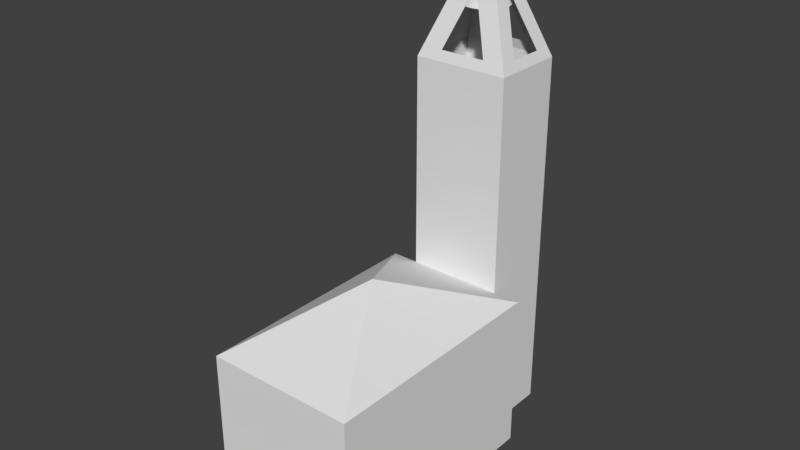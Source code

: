 # Source: church.blend  (saved by Blender 2.79.0; exported with 4.5.12 LTS)
import bpy
from mathutils import Matrix  # noqa: F401  (used for matrix-valued properties, if any)

bpy.ops.wm.read_factory_settings(use_empty=True)
scene = bpy.context.scene
scene.name = 'Scene'

# ---- collections
col_collection_1 = bpy.data.collections.new('Collection 1'); scene.collection.children.link(col_collection_1)

# ---- world
world_world = bpy.data.worlds.new('World'); scene.world = world_world
world_world.color = (0.05088, 0.05088, 0.05088)
world_world.use_sun_shadow = False
world_world.sun_shadow_jitter_overblur = 0.0
world_world.cycles.sampling_method = 'MANUAL'

# ---- meshes
me_cone_003 = bpy.data.meshes.new('Cone.003')
me_cone_003.from_pydata([(-6.041e-08, -0.05396, 1.111), (-0.05337, -0.01015, 1.111), (-0.05442, 0.0004636, 1.111), (-0.03023, -0.04479, 1.111), (-0.03848, -0.03802, 1.111), (-0.01062, -0.05291, 1.111), (-0.05028, -0.02036, 1.111), (-0.02083, -0.04981, 1.111), (-0.04525, -0.02977, 1.111), (0.01062, -0.05291, 1.111), (0.02083, 0.05074, 1.111), (0.03023, 0.04571, 1.111), (0.01062, 0.05384, 1.111), (-4.276e-08, 0.05488, 1.111), (0.02083, -0.04981, 1.111), (-0.01062, 0.05384, 1.111), (0.03023, -0.04479, 1.111), (0.04525, 0.0307, 1.111), (0.05028, 0.02129, 1.111), (0.05337, 0.01108, 1.111), (0.03848, -0.03802, 1.111), (0.05442, 0.0004635, 1.111), (0.05337, -0.01015, 1.111), (0.03848, 0.03894, 1.111), (0.05028, -0.02036, 1.111), (-0.03848, 0.03894, 1.111), (-0.03023, 0.04571, 1.111), (-0.04525, 0.0307, 1.111), (-0.05337, 0.01108, 1.111), (-0.02083, 0.05074, 1.111), (-0.05028, 0.02129, 1.111), (0.04525, -0.02977, 1.111), (-4.272e-08, 1.0, -0.6446), (0.1951, 0.9812, -0.6446), (0.3827, 0.9243, -0.6446), (0.5556, 0.8319, -0.6446), (0.7071, 0.7076, -0.6446), (0.8315, 0.556, -0.6446), (0.9239, 0.3831, -0.6446), (0.9808, 0.1956, -0.6446), (1.0, 0.0004636, -0.6446), (0.9808, -0.1946, -0.6446), (0.9239, -0.3822, -0.6446), (0.8315, -0.5551, -0.6446), (0.7071, -0.7066, -0.6446), (0.5556, -0.831, -0.6446), (0.3827, -0.9234, -0.6446), (0.1951, -0.9803, -0.6446), (-3.686e-07, -0.9995, -0.6446), (-0.1951, -0.9803, -0.6446), (-0.3827, -0.9234, -0.6446), (-0.5556, -0.831, -0.6446), (-0.7071, -0.7066, -0.6446), (-0.8315, -0.5551, -0.6446), (-0.9239, -0.3822, -0.6446), (-0.9808, -0.1946, -0.6446), (-1.0, 0.0004645, -0.6446), (-0.9808, 0.1956, -0.6446), (-0.9239, 0.3831, -0.6446), (-0.8315, 0.556, -0.6446), (-0.7071, 0.7076, -0.6446), (-0.5556, 0.8319, -0.6446), (-0.3827, 0.9243, -0.6446), (-0.1951, 0.9812, -0.6446), (-6.045e-08, -0.05396, 1.247), (-0.05337, -0.01015, 1.247), (-0.05442, 0.0004636, 1.247), (-0.03023, -0.04479, 1.247), (-0.03848, -0.03802, 1.247), (-0.01062, -0.05291, 1.247), (-0.05028, -0.02036, 1.247), (-0.02083, -0.04981, 1.247), (-0.04525, -0.02977, 1.247), (0.01062, -0.05291, 1.247), (0.02083, 0.05074, 1.247), (0.03023, 0.04571, 1.247), (0.01062, 0.05384, 1.247), (-4.272e-08, 0.05488, 1.247), (0.02083, -0.04981, 1.247), (-0.01062, 0.05384, 1.247), (0.03023, -0.04479, 1.247), (0.04525, 0.0307, 1.247), (0.05028, 0.02129, 1.247), (0.05337, 0.01108, 1.247), (0.03848, -0.03802, 1.247), (0.05442, 0.0004635, 1.247), (0.05337, -0.01015, 1.247), (0.03848, 0.03894, 1.247), (0.05028, -0.02036, 1.247), (-0.03848, 0.03894, 1.247), (-0.03023, 0.04571, 1.247), (-0.04525, 0.0307, 1.247), (-0.05337, 0.01108, 1.247), (-0.02083, 0.05074, 1.247), (-0.05028, 0.02129, 1.247), (0.04525, -0.02977, 1.247), (0.8614, -0.3563, -0.6446), (0.9144, -0.1814, -0.6446), (0.9323, 0.0004636, -0.6446), (0.7752, -0.5175, -0.6446), (0.518, -0.7748, -0.6446), (0.3568, -0.8609, -0.6446), (0.6593, -0.6588, -0.6446), (0.1819, -0.914, -0.6446), (-3.458e-07, -0.9319, -0.6446), (-0.1819, -0.914, -0.6446), (-0.3568, -0.8609, -0.6446), (-0.6593, -0.6588, -0.6446), (-0.518, -0.7748, -0.6446), (-0.8614, -0.3563, -0.6446), (-0.7752, -0.5175, -0.6446), (-0.9144, -0.1814, -0.6446), (-0.9323, 0.0004644, -0.6446), (0.9144, 0.1824, -0.6446), (0.8614, 0.3573, -0.6446), (-0.9144, 0.1824, -0.6446), (0.7752, 0.5184, -0.6446), (-0.7752, 0.5184, -0.6446), (-0.8614, 0.3573, -0.6446), (-0.6593, 0.6597, -0.6446), (0.518, 0.7757, -0.6446), (0.6593, 0.6597, -0.6446), (-0.518, 0.7757, -0.6446), (-0.3568, 0.8618, -0.6446), (0.3568, 0.8618, -0.6446), (0.1819, 0.9149, -0.6446), (-0.1819, 0.9149, -0.6446), (-4.34e-08, 0.9328, -0.6446), (-4.001e-08, 0.06231, 0.1004), (-4.001e-08, 0.06231, 1.177), (0.01297, 0.06103, 0.1004), (0.01297, 0.06103, 1.177), (0.02543, 0.05725, 0.1004), (0.02543, 0.05725, 1.177), (0.03692, 0.05111, 0.1004), (0.03692, 0.05111, 1.177), (0.047, 0.04284, 0.1004), (0.047, 0.04284, 1.177), (0.05526, 0.03277, 0.1004), (0.05526, 0.03277, 1.177), (0.0614, 0.02128, 0.1004), (0.0614, 0.02128, 1.177), (0.06518, 0.008815, 0.1004), (0.06518, 0.008815, 1.177), (0.06646, -0.004151, 0.1004), (0.06646, -0.004151, 1.177), (0.06518, -0.01712, 0.1004), (0.06518, -0.01712, 1.177), (0.0614, -0.02958, 0.1004), (0.0614, -0.02958, 1.177), (0.05526, -0.04107, 0.1004), (0.05526, -0.04107, 1.177), (0.047, -0.05115, 0.1004), (0.047, -0.05115, 1.177), (0.03692, -0.05941, 0.1004), (0.03692, -0.05941, 1.177), (0.02543, -0.06555, 0.1004), (0.02543, -0.06555, 1.177), (0.01297, -0.06933, 0.1004), (0.01297, -0.06933, 1.177), (-6.157e-08, -0.07061, 0.1004), (-6.157e-08, -0.07061, 1.177), (-0.01297, -0.06933, 0.1004), (-0.01297, -0.06933, 1.177), (-0.02543, -0.06555, 0.1004), (-0.02543, -0.06555, 1.177), (-0.03692, -0.05941, 0.1004), (-0.03692, -0.05941, 1.177), (-0.047, -0.05115, 0.1004), (-0.047, -0.05115, 1.177), (-0.05526, -0.04107, 0.1004), (-0.05526, -0.04107, 1.177), (-0.0614, -0.02958, 0.1004), (-0.0614, -0.02958, 1.177), (-0.06518, -0.01712, 0.1004), (-0.06518, -0.01712, 1.177), (-0.06646, -0.004151, 0.1004), (-0.06646, -0.004151, 1.177), (-0.06518, 0.008815, 0.1004), (-0.06518, 0.008815, 1.177), (-0.0614, 0.02128, 0.1004), (-0.0614, 0.02128, 1.177), (-0.05526, 0.03277, 0.1004), (-0.05526, 0.03277, 1.177), (-0.047, 0.04284, 0.1004), (-0.047, 0.04284, 1.177), (-0.03692, 0.05111, 0.1004), (-0.03692, 0.05111, 1.177), (-0.02543, 0.05725, 0.1004), (-0.02543, 0.05725, 1.177), (-0.01297, 0.06103, 0.1004), (-0.01297, 0.06103, 1.177), (7.951e-06, -0.00411, 1.245), (-7.293e-08, -0.00411, 1.245), (1.567e-05, -0.004113, 1.245), (2.278e-05, -0.004116, 1.245), (2.903e-05, -0.004122, 1.245), (3.417e-05, -0.004128, 1.245), (3.798e-05, -0.004135, 1.245), (4.033e-05, -0.004143, 1.245), (4.113e-05, -0.004151, 1.245), (4.034e-05, -0.004159, 1.245), (3.799e-05, -0.004166, 1.245), (3.417e-05, -0.004174, 1.245), (2.904e-05, -0.00418, 1.245), (2.278e-05, -0.004185, 1.245), (1.566e-05, -0.004189, 1.245), (7.959e-06, -0.004191, 1.245), (-4.869e-08, -0.004192, 1.245), (-8.031e-06, -0.004191, 1.245), (-1.57e-05, -0.004188, 1.245), (-2.276e-05, -0.004185, 1.245), (-2.893e-05, -0.00418, 1.245), (-3.398e-05, -0.004173, 1.245), (-3.774e-05, -0.004166, 1.245), (-4.005e-05, -0.004159, 1.245), (-4.083e-05, -0.004151, 1.245), (-4.005e-05, -0.004143, 1.245), (-3.774e-05, -0.004135, 1.245), (-3.399e-05, -0.004128, 1.245), (-2.893e-05, -0.004122, 1.245), (-2.275e-05, -0.004117, 1.245), (-1.57e-05, -0.004113, 1.245), (-8.01e-06, -0.00411, 1.245), (6.475e-08, 0.153, -0.6018), (0.03065, 0.1499, -0.6018), (0.06013, 0.141, -0.6018), (0.08729, 0.1265, -0.6018), (0.1111, 0.1069, -0.6018), (0.1306, 0.08314, -0.6018), (0.1452, 0.05597, -0.6018), (0.1541, 0.0265, -0.6018), (0.1571, -0.004151, -0.6018), (0.1541, -0.0348, -0.6018), (0.1452, -0.06428, -0.6018), (0.1306, -0.09144, -0.6018), (0.1111, -0.1152, -0.6018), (0.08729, -0.1348, -0.6018), (0.06013, -0.1493, -0.6018), (0.03065, -0.1582, -0.6018), (-1.933e-08, -0.1613, -0.6018), (-0.03065, -0.1582, -0.6018), (-0.06013, -0.1493, -0.6018), (-0.08729, -0.1348, -0.6018), (-0.1111, -0.1152, -0.6018), (-0.1306, -0.09144, -0.6018), (-0.1452, -0.06428, -0.6018), (-0.1541, -0.0348, -0.6018), (-0.1571, -0.004151, -0.6018), (-0.1541, 0.0265, -0.6018), (-0.1452, 0.05597, -0.6018), (-0.1306, 0.08314, -0.6018), (-0.1111, 0.1069, -0.6018), (-0.08729, 0.1265, -0.6018), (-0.06012, 0.141, -0.6018), (-0.03065, 0.1499, -0.6018), (-3.255, -12.12, -19.02), (-3.255, -12.12, -12.15), (-3.255, -1.624, -12.15), (-3.255, -1.624, -19.02), (3.255, -1.624, -19.02), (3.255, -12.12, -19.02), (0.8442, -12.12, -19.02), (0.8442, -12.12, -19.02), (0.8442, -12.0, -19.02), (0.04865, -12.0, -19.02), (0.04234, -12.0, -19.02), (0.04234, -12.0, -19.02), (-0.7532, -12.0, -19.02), (-0.7532, -12.08, -19.02), (-0.7532, -12.12, -19.02), (3.255, -12.12, -12.15), (-0.7532, -12.12, -17.74), (0.04865, -12.12, -17.74), (0.04865, -12.12, -17.75), (0.8442, -12.12, -17.75), (-0.001735, -6.874, -9.932), (-0.001735, -6.869, -9.932), (3.255, -1.624, -12.15), (0.001734, -6.874, -9.932), (0.001734, -6.869, -9.932), (-2.085, -1.636, -4.834), (-2.085, -1.636, -2.812), (-2.085, 1.668, -2.812), (-2.085, 1.668, -4.834), (-2.085, 1.668, -11.01), (-2.085, -1.636, -11.01), (2.085, -1.636, -4.834), (2.085, -1.636, -2.812), (-1.914, -0.807, -2.376), (-1.914, 0.8394, -2.376), (2.085, 1.668, -2.812), (2.085, 1.668, -4.834), (2.085, -1.636, -11.01), (2.085, 1.668, -11.01), (-2.085, 1.668, -19.04), (-2.085, -1.636, -19.04), (1.002, -1.501, -2.376), (-0.9816, -1.501, -2.376), (-0.9926, 1.533, -2.376), (1.013, 1.533, -2.376), (2.085, -1.636, -19.04), (2.085, 1.668, -19.04), (1.914, 0.7969, -2.376), (1.914, -0.7658, -2.376), (-0.1356, -0.8259, -0.2014), (-0.03685, -0.7506, 0.04153), (-0.01236, -0.7346, 0.09307), (0.0004843, -0.7288, 0.1116), (0.01015, -0.7272, 0.1167), (0.01981, -0.7288, 0.1116), (0.03266, -0.7346, 0.09307), (0.05715, -0.7506, 0.04153), (0.1559, -0.8259, -0.2014), (-0.00229, 0.01804, 2.519), (0.002288, 0.01804, 2.519), (0.04683, 0.7627, 0.107), (0.02198, 0.7437, 0.1681), (0.01582, 0.7397, 0.1811), (0.01258, 0.7383, 0.1858), (0.01015, 0.7379, 0.187), (0.007716, 0.7383, 0.1858), (0.004481, 0.7397, 0.1811), (-0.001683, 0.7437, 0.1681), (-0.02653, 0.7627, 0.107), (0.002288, 0.01441, 2.519), (-0.00229, 0.01441, 2.519), (1.08, -0.1115, -0.2466), (0.963, -0.01454, 0.05347), (0.9453, 0.004621, 0.09873), (0.9414, 0.01555, 0.1086), (0.9453, 0.02647, 0.09873), (0.963, 0.04564, 0.05347), (1.08, 0.1426, -0.2466), (-2.084, 1.667, -2.812), (-1.914, 0.7973, -2.376), (-1.08, 0.143, -0.2466), (-0.9624, 0.04605, 0.05347), (-0.9447, 0.02689, 0.09873), (-0.9408, 0.01596, 0.1086), (-0.9447, 0.005038, 0.09873), (-0.9624, -0.01413, 0.05347), (-1.08, -0.1111, -0.2466), (-1.914, -0.7654, -2.376), (-2.084, -1.637, -2.812), (0.002868, 0.0171, 2.519), (0.002868, 0.01347, 2.519), (-0.7532, -12.0, -17.74), (0.04865, -12.0, -17.74), (0.04234, -12.0, -17.75), (0.04865, -12.0, -17.75), (0.8442, -12.0, -17.75), (-0.7532, -12.06, -19.02), (-0.7532, -12.06, -17.74), (-0.7532, -11.95, -19.02), (-0.7532, -11.95, -17.74), (0.04865, -12.06, -19.02), (0.04865, -12.06, -17.74), (0.04865, -11.95, -19.02), (0.04865, -11.95, -17.74), (0.04234, -12.06, -19.02), (0.04234, -12.06, -17.75), (0.04234, -11.95, -19.02), (0.04234, -11.95, -17.75), (0.8442, -12.06, -19.02), (0.8442, -12.06, -17.75), (0.8442, -11.95, -19.02), (0.8442, -11.95, -17.75)], [], [(2, 28, 30, 27, 25, 26, 29, 15, 13, 12, 10, 11, 23, 17, 18, 19, 21, 22, 24, 31, 20, 16, 14, 9, 0, 5, 7, 3, 4, 8, 6, 1), (32, 77, 76, 33), (33, 76, 74, 34), (34, 74, 75, 35), (35, 75, 87, 36), (36, 87, 81, 37), (37, 81, 82, 38), (38, 82, 83, 39), (39, 83, 85, 40), (40, 85, 86, 41), (41, 86, 88, 42), (42, 88, 95, 43), (43, 95, 84, 44), (44, 84, 80, 45), (45, 80, 78, 46), (46, 78, 73, 47), (47, 73, 64, 48), (48, 64, 69, 49), (49, 69, 71, 50), (50, 71, 67, 51), (51, 67, 68, 52), (52, 68, 72, 53), (53, 72, 70, 54), (54, 70, 65, 55), (55, 65, 66, 56), (56, 66, 92, 57), (57, 92, 94, 58), (58, 94, 91, 59), (59, 91, 89, 60), (60, 89, 90, 61), (61, 90, 93, 62), (62, 93, 79, 63), (63, 79, 77, 32), (32, 33, 34, 35, 36, 37, 38, 39, 40, 98, 113, 114, 116, 121, 120, 124, 125, 127, 126, 123, 122, 119, 117, 118, 115, 112, 56, 57, 58, 59, 60, 61, 62, 63), (66, 65, 70, 72, 68, 67, 71, 69, 64, 73, 78, 80, 84, 95, 88, 86, 85, 83, 82, 81, 87, 75, 74, 76, 77, 79, 93, 90, 89, 91, 94, 92), (97, 22, 21, 98), (102, 20, 31, 99), (99, 31, 24, 96), (115, 28, 2, 112), (113, 19, 18, 114), (98, 21, 19, 113), (116, 17, 23, 121), (105, 5, 0, 104), (117, 27, 30, 118), (104, 0, 9, 103), (127, 13, 15, 126), (121, 23, 11, 120), (108, 3, 7, 106), (120, 11, 10, 124), (100, 16, 20, 102), (122, 26, 25, 119), (126, 15, 29, 123), (118, 30, 28, 115), (101, 14, 16, 100), (107, 4, 3, 108), (109, 6, 8, 110), (125, 12, 13, 127), (114, 18, 17, 116), (112, 2, 1, 111), (96, 24, 22, 97), (106, 7, 5, 105), (123, 29, 26, 122), (124, 10, 12, 125), (103, 9, 14, 101), (111, 1, 6, 109), (56, 112, 111, 109, 110, 107, 108, 106, 105, 104, 103, 101, 100, 102, 99, 96, 97, 98, 40, 41, 42, 43, 44, 45, 46, 47, 48, 49, 50, 51, 52, 53, 54, 55), (119, 25, 27, 117), (110, 8, 4, 107), (128, 129, 131, 130), (130, 131, 133, 132), (132, 133, 135, 134), (134, 135, 137, 136), (136, 137, 139, 138), (138, 139, 141, 140), (140, 141, 143, 142), (142, 143, 145, 144), (144, 145, 147, 146), (146, 147, 149, 148), (148, 149, 151, 150), (150, 151, 153, 152), (152, 153, 155, 154), (154, 155, 157, 156), (156, 157, 159, 158), (158, 159, 161, 160), (160, 161, 163, 162), (162, 163, 165, 164), (164, 165, 167, 166), (166, 167, 169, 168), (168, 169, 171, 170), (170, 171, 173, 172), (172, 173, 175, 174), (174, 175, 177, 176), (176, 177, 179, 178), (178, 179, 181, 180), (180, 181, 183, 182), (182, 183, 185, 184), (184, 185, 187, 186), (186, 187, 189, 188), (181, 179, 217, 218), (188, 189, 191, 190), (190, 191, 129, 128), (136, 138, 229, 228), (192, 193, 223, 222, 221, 220, 219, 218, 217, 216, 215, 214, 213, 212, 211, 210, 209, 208, 207, 206, 205, 204, 203, 202, 201, 200, 199, 198, 197, 196, 195, 194), (137, 135, 195, 196), (155, 153, 204, 205), (173, 171, 213, 214), (191, 189, 222, 223), (147, 145, 200, 201), (165, 163, 209, 210), (183, 181, 218, 219), (139, 137, 196, 197), (157, 155, 205, 206), (175, 173, 214, 215), (131, 129, 193, 192), (129, 191, 223, 193), (149, 147, 201, 202), (167, 165, 210, 211), (185, 183, 219, 220), (141, 139, 197, 198), (159, 157, 206, 207), (177, 175, 215, 216), (133, 131, 192, 194), (151, 149, 202, 203), (169, 167, 211, 212), (187, 185, 220, 221), (143, 141, 198, 199), (161, 159, 207, 208), (179, 177, 216, 217), (135, 133, 194, 195), (153, 151, 203, 204), (171, 169, 212, 213), (189, 187, 221, 222), (145, 143, 199, 200), (163, 161, 208, 209), (224, 225, 226, 227, 228, 229, 230, 231, 232, 233, 234, 235, 236, 237, 238, 239, 240, 241, 242, 243, 244, 245, 246, 247, 248, 249, 250, 251, 252, 253, 254, 255), (154, 156, 238, 237), (172, 174, 247, 246), (128, 130, 225, 224), (190, 128, 224, 255), (146, 148, 234, 233), (164, 166, 243, 242), (182, 184, 252, 251), (138, 140, 230, 229), (156, 158, 239, 238), (174, 176, 248, 247), (130, 132, 226, 225), (148, 150, 235, 234), (166, 168, 244, 243), (184, 186, 253, 252), (140, 142, 231, 230), (158, 160, 240, 239), (176, 178, 249, 248), (132, 134, 227, 226), (150, 152, 236, 235), (168, 170, 245, 244), (186, 188, 254, 253), (142, 144, 232, 231), (160, 162, 241, 240), (178, 180, 250, 249), (134, 136, 228, 227), (152, 154, 237, 236), (170, 172, 246, 245), (188, 190, 255, 254), (144, 146, 233, 232), (162, 164, 242, 241), (180, 182, 251, 250), (256, 257, 258, 259), (259, 260, 261, 262, 263, 264, 265, 266, 267, 268, 269, 270, 256), (261, 271, 257, 256, 270, 272, 273, 274, 275, 262), (258, 257, 276, 277), (259, 258, 278, 260), (260, 278, 271, 261), (263, 262, 275), (257, 271, 279, 276), (278, 258, 277, 280), (280, 277, 276, 279), (271, 278, 280, 279), (272, 270, 269, 268, 347), (273, 272, 347, 348), (268, 267, 349, 350, 348, 347), (274, 273, 348, 350), (267, 266, 350, 349), (275, 274, 350, 351), (266, 265, 350), (264, 263, 275, 351), (265, 264, 351, 350), (281, 282, 283, 284), (281, 284, 285, 286), (287, 288, 282, 281), (282, 289, 290, 283), (284, 283, 291, 292), (287, 281, 286, 293), (284, 292, 294, 285), (286, 285, 295, 296), (292, 291, 288, 287), (288, 297, 298, 282), (283, 299, 300, 291), (292, 287, 293, 294), (293, 286, 296, 301), (285, 294, 302, 295), (291, 303, 304, 288), (282, 298, 305, 306, 307, 308, 309, 310, 311, 312, 313, 297, 288, 314, 315), (291, 300, 316, 317, 318, 319, 320, 321, 322, 323, 324, 299, 283, 325, 326), (294, 293, 301, 302), (288, 304, 327, 328, 329, 330, 331, 332, 333, 303, 291, 326, 314), (326, 325, 315, 314), (334, 335, 336, 337, 338, 339, 340, 341, 342, 343, 344, 345, 346), (352, 353, 355, 354), (354, 355, 359, 358), (358, 359, 357, 356), (356, 357, 353, 352), (354, 358, 356, 352), (359, 355, 353, 357), (360, 361, 363, 362), (362, 363, 367, 366), (366, 367, 365, 364), (364, 365, 361, 360), (362, 366, 364, 360), (367, 363, 361, 365)])
_uv = me_cone_003.uv_layers.new(name='UVMap')
_uv.uv.foreach_set('vector', [0.3407, 0.3453, 0.3398, 0.346, 0.3389, 0.3463, 0.3379, 0.3463, 0.3369, 0.346, 0.336, 0.3453, 0.3352, 0.3444, 0.3345, 0.3431, 0.3339, 0.3417, 0.3336, 0.34, 0.3334, 0.3383, 0.3334, 0.3366, 0.3336, 0.3348, 0.3339, 0.3332, 0.3345, 0.3318, 0.3352, 0.3305, 0.336, 0.3295, 0.3369, 0.3289, 0.3379, 0.3285, 0.3389, 0.3285, 0.3398, 0.3289, 0.3407, 0.3295, 0.3416, 0.3305, 0.3423, 0.3318, 0.3428, 0.3332, 0.3432, 0.3348, 0.3434, 0.3366, 0.3434, 0.3383, 0.3432, 0.34, 0.3428, 0.3417, 0.3423, 0.3431, 0.3416, 0.3444, 0.5939, 0.7533, 0.6728, 0.6286, 0.6745, 0.6287, 0.6253, 0.7547, 0.6253, 0.7547, 0.6745, 0.6287, 0.676, 0.6287, 0.6535, 0.7548, 0.6535, 0.7548, 0.676, 0.6287, 0.6773, 0.6286, 0.6773, 0.7536, 0.4829, 0.0, 0.4829, 0.2474, 0.4819, 0.2478, 0.4656, 0.007855, 0.2735, 0.7485, 0.2696, 0.8679, 0.2679, 0.8678, 0.2434, 0.7465, 0.2434, 0.7465, 0.2679, 0.8678, 0.2661, 0.8677, 0.2104, 0.7462, 0.2104, 0.7462, 0.2661, 0.8677, 0.2642, 0.8678, 0.1756, 0.7474, 0.1756, 0.7474, 0.2642, 0.8678, 0.2623, 0.868, 0.1405, 0.7502, 0.1405, 0.7502, 0.2623, 0.868, 0.2605, 0.8682, 0.1063, 0.7544, 0.1063, 0.7544, 0.2605, 0.8682, 0.2587, 0.8685, 0.07438, 0.7599, 0.07438, 0.7599, 0.2587, 0.8685, 0.2572, 0.8688, 0.04599, 0.7665, 0.04599, 0.7665, 0.2572, 0.8688, 0.2559, 0.8692, 0.0222, 0.7739, 0.009051, 0.4035, 0.1247, 0.664, 0.1242, 0.6652, 0.0, 0.4252, 0.4491, 0.5924, 0.4577, 0.3511, 0.4587, 0.3511, 0.4673, 0.5924, 0.6441, 0.7569, 0.6441, 0.8763, 0.6425, 0.8762, 0.614, 0.755, 0.614, 0.755, 0.6425, 0.8762, 0.6407, 0.8762, 0.581, 0.7548, 0.581, 0.7548, 0.6407, 0.8762, 0.6388, 0.8762, 0.5462, 0.7561, 0.5462, 0.7561, 0.6388, 0.8762, 0.6369, 0.8764, 0.5112, 0.759, 0.2511, 0.3628, 0.3133, 0.6836, 0.3124, 0.6842, 0.2343, 0.3747, 0.2343, 0.3747, 0.3124, 0.6842, 0.3116, 0.685, 0.2186, 0.3901, 0.4454, 0.769, 0.6333, 0.8769, 0.6318, 0.8773, 0.4173, 0.7757, 0.4173, 0.7757, 0.6318, 0.8773, 0.6305, 0.8777, 0.3937, 0.7832, 0.3937, 0.7832, 0.6305, 0.8777, 0.6295, 0.8781, 0.3757, 0.7912, 0.9112, 0.9308, 0.9442, 0.843, 0.9461, 0.8432, 0.9461, 0.9337, 0.3757, 0.7109, 0.6609, 0.6263, 0.6617, 0.6267, 0.3891, 0.7174, 0.3891, 0.7174, 0.6617, 0.6267, 0.6627, 0.627, 0.4083, 0.724, 0.4083, 0.724, 0.6627, 0.627, 0.664, 0.6274, 0.4327, 0.7305, 0.4327, 0.7305, 0.664, 0.6274, 0.6656, 0.6277, 0.4612, 0.7367, 0.2264, 0.3016, 0.3275, 0.003837, 0.3284, 0.004664, 0.2421, 0.3168, 0.4929, 0.7422, 0.6673, 0.628, 0.6691, 0.6283, 0.5264, 0.747, 0.5264, 0.747, 0.6691, 0.6283, 0.671, 0.6285, 0.5605, 0.7507, 0.5605, 0.7507, 0.671, 0.6285, 0.6728, 0.6286, 0.5939, 0.7533, 0.3342, 0.7244, 0.3083, 0.7328, 0.2778, 0.7393, 0.244, 0.7439, 0.2081, 0.7462, 0.1715, 0.7462, 0.1356, 0.7439, 0.1017, 0.7393, 0.0713, 0.7328, 0.07932, 0.7296, 0.1077, 0.7357, 0.1392, 0.74, 0.1727, 0.7421, 0.2069, 0.7421, 0.2403, 0.74, 0.2719, 0.7357, 0.3003, 0.7296, 0.3244, 0.7218, 0.3434, 0.7127, 0.3564, 0.7025, 0.3631, 0.6917, 0.3631, 0.6807, 0.3564, 0.6699, 0.3434, 0.6598, 0.3244, 0.6506, 0.3003, 0.6428, 0.3083, 0.6397, 0.3342, 0.648, 0.3545, 0.6578, 0.3685, 0.6688, 0.3757, 0.6803, 0.3757, 0.6921, 0.3685, 0.7037, 0.3545, 0.7146, 0.1293, 0.6717, 0.1283, 0.6721, 0.1274, 0.6723, 0.1265, 0.6722, 0.1257, 0.6719, 0.125, 0.6714, 0.1244, 0.6707, 0.124, 0.6698, 0.1238, 0.6688, 0.1238, 0.6676, 0.1239, 0.6664, 0.1242, 0.6652, 0.1247, 0.664, 0.1254, 0.6629, 0.1261, 0.662, 0.127, 0.6611, 0.1279, 0.6605, 0.1289, 0.6601, 0.1298, 0.6599, 0.1307, 0.66, 0.1315, 0.6602, 0.1322, 0.6608, 0.1328, 0.6615, 0.1332, 0.6624, 0.1334, 0.6634, 0.1334, 0.6646, 0.1333, 0.6658, 0.133, 0.667, 0.1325, 0.6681, 0.1318, 0.6692, 0.1311, 0.6702, 0.1302, 0.671, 0.7029, 0.8552, 0.8991, 0.7557, 0.9007, 0.7559, 0.731, 0.86, 0.6441, 0.8399, 0.8956, 0.7548, 0.8965, 0.7551, 0.6586, 0.8449, 0.6586, 0.8449, 0.8965, 0.7551, 0.8976, 0.7554, 0.6785, 0.8501, 0.9445, 0.6263, 0.9445, 0.7445, 0.943, 0.7445, 0.919, 0.6265, 0.7616, 0.8644, 0.9025, 0.7562, 0.9044, 0.7564, 0.7936, 0.8682, 0.731, 0.86, 0.9007, 0.7559, 0.9025, 0.7562, 0.7616, 0.8644, 0.8258, 0.8713, 0.9062, 0.7566, 0.9081, 0.7567, 0.8569, 0.8735, 0.7117, 0.6512, 0.9309, 0.7459, 0.9297, 0.7462, 0.6918, 0.6563, 0.04819, 0.892, 0.2444, 0.9916, 0.2429, 0.9919, 0.02376, 0.8971, 0.6918, 0.6563, 0.9297, 0.7462, 0.9289, 0.7465, 0.6773, 0.6613, 0.2022, 0.8737, 0.2534, 0.9905, 0.2515, 0.9906, 0.1711, 0.8759, 0.8569, 0.8735, 0.9081, 0.7567, 0.9097, 0.7568, 0.8858, 0.8747, 0.7642, 0.6413, 0.9339, 0.7453, 0.9323, 0.7456, 0.7361, 0.6461, 0.8858, 0.8747, 0.9097, 0.7568, 0.9112, 0.7568, 0.9112, 0.875, 0.3411, 0.8191, 0.325, 0.7462, 0.327, 0.7462, 0.3746, 0.82, 0.1069, 0.8828, 0.2478, 0.991, 0.246, 0.9913, 0.07627, 0.8872, 0.1711, 0.8759, 0.2515, 0.9906, 0.2497, 0.9908, 0.1389, 0.879, 0.02376, 0.8971, 0.2429, 0.9919, 0.2418, 0.9922, 0.003914, 0.9023, 0.3069, 0.8191, 0.323, 0.7462, 0.325, 0.7462, 0.3411, 0.8191, 0.7948, 0.6368, 0.9357, 0.7451, 0.9339, 0.7453, 0.7642, 0.6413, 0.8591, 0.63, 0.9395, 0.7447, 0.9376, 0.7448, 0.8269, 0.633, 0.2311, 0.8725, 0.255, 0.9904, 0.2534, 0.9905, 0.2022, 0.8737, 0.7936, 0.8682, 0.9044, 0.7564, 0.9062, 0.7566, 0.8258, 0.8713, 0.919, 0.6265, 0.943, 0.7445, 0.9413, 0.7445, 0.8902, 0.6278, 0.6785, 0.8501, 0.8976, 0.7554, 0.8991, 0.7557, 0.7029, 0.8552, 0.7361, 0.6461, 0.9323, 0.7456, 0.9309, 0.7459, 0.7117, 0.6512, 0.1389, 0.879, 0.2497, 0.9908, 0.2478, 0.991, 0.1069, 0.8828, 0.2565, 0.8723, 0.2565, 0.9904, 0.255, 0.9904, 0.2311, 0.8725, 0.2735, 0.82, 0.3211, 0.7462, 0.323, 0.7462, 0.3069, 0.8191, 0.8902, 0.6278, 0.9413, 0.7445, 0.9395, 0.7447, 0.8591, 0.63, 0.3083, 0.6397, 0.3003, 0.6428, 0.2719, 0.6367, 0.2403, 0.6325, 0.2069, 0.6304, 0.1727, 0.6304, 0.1392, 0.6325, 0.1077, 0.6367, 0.07932, 0.6428, 0.05518, 0.6506, 0.03621, 0.6598, 0.02315, 0.6699, 0.01649, 0.6807, 0.01649, 0.6917, 0.02315, 0.7025, 0.03621, 0.7127, 0.05518, 0.7218, 0.07932, 0.7296, 0.0713, 0.7328, 0.04541, 0.7244, 0.02507, 0.7146, 0.01106, 0.7037, 0.003914, 0.6921, 0.003914, 0.6803, 0.01106, 0.6688, 0.02507, 0.6578, 0.04541, 0.648, 0.0713, 0.6397, 0.1017, 0.6331, 0.1356, 0.6286, 0.1715, 0.6263, 0.2081, 0.6263, 0.244, 0.6286, 0.2778, 0.6331, 0.07627, 0.8872, 0.246, 0.9913, 0.2444, 0.9916, 0.04819, 0.892, 0.8269, 0.633, 0.9376, 0.7448, 0.9357, 0.7451, 0.7948, 0.6368, 0.2893, 0.8608, 0.2938, 0.9194, 0.2918, 0.9196, 0.2873, 0.861, 0.3237, 0.8814, 0.3274, 0.8203, 0.3294, 0.8202, 0.3258, 0.8812, 0.3258, 0.8812, 0.3294, 0.8202, 0.3317, 0.8201, 0.328, 0.8811, 0.328, 0.8811, 0.3317, 0.8201, 0.3341, 0.82, 0.3304, 0.8811, 0.3304, 0.8811, 0.3341, 0.82, 0.3365, 0.8201, 0.3328, 0.8811, 0.3328, 0.8811, 0.3365, 0.8201, 0.3389, 0.8201, 0.3352, 0.8812, 0.3352, 0.8812, 0.3389, 0.8201, 0.3411, 0.8202, 0.3375, 0.8813, 0.3375, 0.8813, 0.3411, 0.8202, 0.3431, 0.8204, 0.3395, 0.8815, 0.9619, 0.8904, 0.9605, 0.9405, 0.9581, 0.9405, 0.9595, 0.8904, 0.9595, 0.8904, 0.9581, 0.9405, 0.9557, 0.9406, 0.9571, 0.8905, 0.9538, 0.8161, 0.9538, 0.7551, 0.9558, 0.7549, 0.9558, 0.816, 0.9558, 0.816, 0.9558, 0.7549, 0.9581, 0.7548, 0.9581, 0.8159, 0.9581, 0.8159, 0.9581, 0.7548, 0.9605, 0.7548, 0.9605, 0.8158, 0.9605, 0.8158, 0.9605, 0.7548, 0.9629, 0.7548, 0.9629, 0.8158, 0.9629, 0.8158, 0.9629, 0.7548, 0.9653, 0.7548, 0.9653, 0.8159, 0.9653, 0.8159, 0.9653, 0.7548, 0.9675, 0.7549, 0.9675, 0.816, 0.9675, 0.816, 0.9675, 0.7549, 0.9695, 0.7551, 0.9695, 0.8161, 0.9794, 0.91, 0.9781, 0.8598, 0.9804, 0.8599, 0.9818, 0.9101, 0.9818, 0.9101, 0.9804, 0.8599, 0.9829, 0.8599, 0.9843, 0.9101, 0.3719, 0.8583, 0.3756, 0.9193, 0.3736, 0.9195, 0.3699, 0.8584, 0.3699, 0.8584, 0.3736, 0.9195, 0.3713, 0.9196, 0.3677, 0.8586, 0.3677, 0.8586, 0.3713, 0.9196, 0.369, 0.9197, 0.3653, 0.8586, 0.3653, 0.8586, 0.369, 0.9197, 0.3665, 0.9197, 0.3629, 0.8586, 0.3629, 0.8586, 0.3665, 0.9197, 0.3641, 0.9197, 0.3605, 0.8586, 0.1765, 0.635, 0.1783, 0.8018, 0.1772, 0.8016, 0.1754, 0.6347, 0.3582, 0.8585, 0.3619, 0.9196, 0.3599, 0.9194, 0.3562, 0.8584, 0.303, 0.8609, 0.3076, 0.9194, 0.3055, 0.9193, 0.301, 0.8607, 0.301, 0.8607, 0.3055, 0.9193, 0.3033, 0.9192, 0.2987, 0.8606, 0.2987, 0.8606, 0.3033, 0.9192, 0.3009, 0.9191, 0.2963, 0.8606, 0.2963, 0.8606, 0.3009, 0.9191, 0.2984, 0.9191, 0.2939, 0.8606, 0.1503, 0.8013, 0.1512, 0.8019, 0.1466, 0.8152, 0.1466, 0.8152, 0.2939, 0.8606, 0.2984, 0.9191, 0.2961, 0.9192, 0.2915, 0.8607, 0.2915, 0.8607, 0.2961, 0.9192, 0.2938, 0.9194, 0.2893, 0.8608, 0.3304, 0.8811, 0.3328, 0.8811, 0.3322, 0.9191, 0.3265, 0.9191, 0.4729, 0.8745, 0.4729, 0.8745, 0.4729, 0.8745, 0.4729, 0.8745, 0.4729, 0.8745, 0.4729, 0.8745, 0.4729, 0.8745, 0.4729, 0.8745, 0.4729, 0.8745, 0.4729, 0.8745, 0.4729, 0.8745, 0.4729, 0.8745, 0.4729, 0.8745, 0.4729, 0.8745, 0.4729, 0.8745, 0.4729, 0.8745, 0.4729, 0.8745, 0.4729, 0.8745, 0.4729, 0.8745, 0.4729, 0.8745, 0.4729, 0.8745, 0.4729, 0.8745, 0.4729, 0.8745, 0.4729, 0.8745, 0.4729, 0.8745, 0.4729, 0.8745, 0.4729, 0.8745, 0.4729, 0.8745, 0.4729, 0.8745, 0.4729, 0.8745, 0.4729, 0.8745, 0.4729, 0.8745, 0.4777, 0.8615, 0.4783, 0.8626, 0.4729, 0.8745, 0.4729, 0.8745, 0.4682, 0.8613, 0.469, 0.8604, 0.4729, 0.8745, 0.4729, 0.8745, 0.4879, 0.6369, 0.4869, 0.6377, 0.4839, 0.6229, 0.4839, 0.6229, 0.1446, 0.8006, 0.1458, 0.8004, 0.1466, 0.8152, 0.1466, 0.8152, 0.4723, 0.8589, 0.4735, 0.8589, 0.4729, 0.8745, 0.4729, 0.8745, 0.4834, 0.6385, 0.4822, 0.6383, 0.4839, 0.6229, 0.4839, 0.6229, 0.1493, 0.8008, 0.1503, 0.8013, 0.1466, 0.8152, 0.1466, 0.8152, 0.4768, 0.8605, 0.4777, 0.8615, 0.4729, 0.8745, 0.4729, 0.8745, 0.4675, 0.8624, 0.4682, 0.8613, 0.4729, 0.8745, 0.4729, 0.8745, 0.4887, 0.6359, 0.4879, 0.6369, 0.4839, 0.6229, 0.4839, 0.6229, 0.1425, 0.8016, 0.1435, 0.801, 0.1466, 0.8152, 0.1466, 0.8152, 0.1435, 0.801, 0.1446, 0.8006, 0.1466, 0.8152, 0.1466, 0.8152, 0.4712, 0.8591, 0.4723, 0.8589, 0.4729, 0.8745, 0.4729, 0.8745, 0.4846, 0.6385, 0.4834, 0.6385, 0.4839, 0.6229, 0.4839, 0.6229, 0.1482, 0.8005, 0.1493, 0.8008, 0.1466, 0.8152, 0.1466, 0.8152, 0.4758, 0.8597, 0.4768, 0.8605, 0.4729, 0.8745, 0.4729, 0.8745, 0.4801, 0.637, 0.4792, 0.6361, 0.4839, 0.6229, 0.4839, 0.6229, 0.4894, 0.6348, 0.4887, 0.6359, 0.4839, 0.6229, 0.4839, 0.6229, 0.1417, 0.8023, 0.1425, 0.8016, 0.1466, 0.8152, 0.1466, 0.8152, 0.47, 0.8596, 0.4712, 0.8591, 0.4729, 0.8745, 0.4729, 0.8745, 0.4858, 0.6382, 0.4846, 0.6385, 0.4839, 0.6229, 0.4839, 0.6229, 0.147, 0.8004, 0.1482, 0.8005, 0.1466, 0.8152, 0.1466, 0.8152, 0.4747, 0.8592, 0.4758, 0.8597, 0.4729, 0.8745, 0.4729, 0.8745, 0.4811, 0.6378, 0.4801, 0.637, 0.4839, 0.6229, 0.4839, 0.6229, 0.1512, 0.8019, 0.1519, 0.8026, 0.1466, 0.8152, 0.1466, 0.8152, 0.141, 0.8031, 0.1417, 0.8023, 0.1466, 0.8152, 0.1466, 0.8152, 0.469, 0.8604, 0.47, 0.8596, 0.4729, 0.8745, 0.4729, 0.8745, 0.4869, 0.6377, 0.4858, 0.6382, 0.4839, 0.6229, 0.4839, 0.6229, 0.1458, 0.8004, 0.147, 0.8004, 0.1466, 0.8152, 0.1466, 0.8152, 0.4735, 0.8589, 0.4747, 0.8592, 0.4729, 0.8745, 0.4729, 0.8745, 0.4822, 0.6383, 0.4811, 0.6378, 0.4839, 0.6229, 0.4839, 0.6229, 0.6872, 0.8927, 0.6818, 0.8934, 0.6762, 0.8938, 0.6704, 0.8938, 0.6648, 0.8934, 0.6595, 0.8927, 0.6547, 0.8917, 0.6506, 0.8904, 0.6474, 0.8888, 0.6452, 0.8871, 0.6441, 0.8853, 0.6441, 0.8834, 0.6452, 0.8816, 0.6474, 0.8799, 0.6506, 0.8784, 0.6547, 0.8771, 0.6595, 0.876, 0.6648, 0.8753, 0.6704, 0.875, 0.6762, 0.875, 0.6818, 0.8753, 0.6872, 0.876, 0.6919, 0.8771, 0.696, 0.8784, 0.6992, 0.8799, 0.7014, 0.8816, 0.7025, 0.8834, 0.7025, 0.8853, 0.7014, 0.8871, 0.6992, 0.8888, 0.696, 0.8904, 0.6919, 0.8917, 0.9605, 0.8158, 0.9629, 0.8158, 0.9646, 0.8538, 0.9588, 0.8538, 0.3653, 0.8586, 0.3629, 0.8586, 0.3589, 0.8207, 0.3647, 0.8206, 0.2893, 0.8608, 0.2873, 0.861, 0.2735, 0.8211, 0.2782, 0.8206, 0.2915, 0.8607, 0.2893, 0.8608, 0.2782, 0.8206, 0.2835, 0.8203, 0.9595, 0.8904, 0.9571, 0.8905, 0.9532, 0.8544, 0.9588, 0.8542, 0.9818, 0.9101, 0.9843, 0.9101, 0.9869, 0.9462, 0.9812, 0.9462, 0.301, 0.8607, 0.2987, 0.8606, 0.3005, 0.8202, 0.3059, 0.8204, 0.3328, 0.8811, 0.3352, 0.8812, 0.3378, 0.9193, 0.3322, 0.9191, 0.9629, 0.8158, 0.9653, 0.8159, 0.9702, 0.854, 0.9646, 0.8538, 0.3629, 0.8586, 0.3605, 0.8586, 0.3533, 0.8206, 0.3589, 0.8207, 0.3237, 0.8814, 0.3258, 0.8812, 0.3155, 0.9194, 0.3107, 0.9197, 0.9571, 0.8905, 0.9548, 0.8906, 0.9478, 0.8548, 0.9532, 0.8544, 0.9843, 0.9101, 0.9867, 0.91, 0.9926, 0.946, 0.9869, 0.9462, 0.2987, 0.8606, 0.2963, 0.8606, 0.2949, 0.82, 0.3005, 0.8202, 0.3352, 0.8812, 0.3375, 0.8813, 0.3431, 0.9195, 0.3378, 0.9193, 0.9653, 0.8159, 0.9675, 0.816, 0.9755, 0.8542, 0.9702, 0.854, 0.3605, 0.8586, 0.3582, 0.8585, 0.3479, 0.8204, 0.3533, 0.8206, 0.3258, 0.8812, 0.328, 0.8811, 0.3208, 0.9192, 0.3155, 0.9194, 0.9558, 0.816, 0.9581, 0.8159, 0.9532, 0.854, 0.9478, 0.8542, 0.3699, 0.8584, 0.3677, 0.8586, 0.3703, 0.8205, 0.3756, 0.8202, 0.2963, 0.8606, 0.2939, 0.8606, 0.2891, 0.8201, 0.2949, 0.82, 0.9643, 0.8905, 0.9619, 0.8904, 0.9646, 0.8542, 0.9702, 0.8545, 0.9772, 0.9098, 0.9794, 0.91, 0.9755, 0.946, 0.9702, 0.9456, 0.3582, 0.8585, 0.3562, 0.8584, 0.3431, 0.82, 0.3479, 0.8204, 0.328, 0.8811, 0.3304, 0.8811, 0.3265, 0.9191, 0.3208, 0.9192, 0.9581, 0.8159, 0.9605, 0.8158, 0.9588, 0.8538, 0.9532, 0.854, 0.3677, 0.8586, 0.3653, 0.8586, 0.3647, 0.8206, 0.3703, 0.8205, 0.2939, 0.8606, 0.2915, 0.8607, 0.2835, 0.8203, 0.2891, 0.8201, 0.9619, 0.8904, 0.9595, 0.8904, 0.9588, 0.8542, 0.9646, 0.8542, 0.9794, 0.91, 0.9818, 0.9101, 0.9812, 0.9462, 0.9755, 0.946, 0.303, 0.8609, 0.301, 0.8607, 0.3059, 0.8204, 0.3107, 0.8208, 0.9989, 0.3191, 0.9989, 0.6221, 0.6084, 0.6221, 0.6084, 0.3191, 0.5, 1.0, 0.7324, 0.9427, 0.9115, 0.784, 0.9964, 0.5603, 0.9675, 0.3227, 0.8316, 0.1257, 0.6197, 0.01453, 0.3803, 0.01453, 0.1684, 0.1257, 0.03249, 0.3227, 0.003646, 0.5603, 0.08851, 0.784, 0.2676, 0.9427, 0.9977, 0.3217, 0.9977, 0.6211, 0.6116, 0.6211, 0.6116, 0.3217, 0.76, 0.3217, 0.76, 0.3772, 0.8075, 0.3772, 0.8075, 0.3771, 0.8547, 0.3771, 0.8547, 0.3217, 0.4161, -0.00111, 1.003, -0.00111, 1.003, 0.3181, 0.4161, 0.3181, 0.607, 0.6222, 0.607, 0.3186, 1.002, 0.3186, 1.002, 0.6222, 0.6087, 0.6215, 0.6087, 0.32, 0.9975, 0.32, 0.9975, 0.6215, 0.0, 0.0, 1.0, 0.0, 1.0, 1.0, 0.4161, -0.00111, 1.003, -0.00111, 1.003, 0.3181, 0.4161, 0.3181, 0.4161, -0.00111, 1.003, -0.00111, 1.003, 0.3181, 0.4161, 0.3181, 0.0, 0.0, 1.0, 0.0, 1.0, 1.0, 0.0, 1.0, 0.4161, -0.00111, 1.003, -0.00111, 1.003, 0.3181, 0.4161, 0.3181, 0.9483, 0.3188, 0.9483, 0.6213, 0.9206, 0.6213, 0.8727, 0.6213, 0.8727, 0.3188, 0.7971, 0.4307, 0.7971, 0.6213, 0.7214, 0.6213, 0.7214, 0.4307, 0.5, 1.0, 0.933, 0.75, 0.933, 0.25, 0.5, 0.0, 0.06699, 0.25, 0.06699, 0.75, 0.0, 0.0, 1.0, 0.0, 1.0, 1.0, 0.0, 1.0, 0.0, 0.0, 1.0, 0.0, 1.0, 1.0, 0.0, 1.0, 0.7214, 0.4322, 0.7214, 0.6213, 0.6458, 0.6213, 0.6458, 0.4322, 0.0, 0.0, 1.0, 0.0, 1.0, 1.0, 0.7971, 0.3192, 0.8727, 0.3192, 0.8727, 0.6213, 0.7971, 0.6213, 0.0, 0.0, 1.0, 0.0, 1.0, 1.0, 0.0, 1.0, 0.609, 0.6206, 0.609, 0.3218, 1.001, 0.3218, 1.001, 0.6206, 0.6086, 0.3196, 1.001, 0.3196, 1.001, 0.6211, 0.6086, 0.6211, 0.609, 0.6206, 0.609, 0.3218, 1.001, 0.3218, 1.001, 0.6206, 0.6051, 0.6217, 0.002452, 0.6217, 0.002452, 0.321, 0.6051, 0.321, 0.609, 0.6206, 0.609, 0.3218, 1.001, 0.3218, 1.001, 0.6206, 0.6086, 0.3196, 1.001, 0.3196, 1.001, 0.6211, 0.6086, 0.6211, 0.6086, 0.3196, 1.001, 0.3196, 1.001, 0.6211, 0.6086, 0.6211, 0.6086, 0.3196, 1.001, 0.3196, 1.001, 0.6211, 0.6086, 0.6211, 0.609, 0.6206, 0.609, 0.3218, 1.001, 0.3218, 1.001, 0.6206, 0.6051, 0.6217, 0.002452, 0.6217, 0.002452, 0.321, 0.6051, 0.321, 0.6051, 0.6217, 0.002452, 0.6217, 0.002452, 0.321, 0.6051, 0.321, 0.6086, 0.3196, 1.001, 0.3196, 1.001, 0.6211, 0.6086, 0.6211, 0.6086, 0.3196, 1.001, 0.3196, 1.001, 0.6211, 0.6086, 0.6211, 0.6086, 0.3196, 1.001, 0.3196, 1.001, 0.6211, 0.6086, 0.6211, 0.6051, 0.6217, 0.002452, 0.6217, 0.002452, 0.321, 0.6051, 0.321, 0.3038, 0.321, 0.1812, 0.334, 0.07985, 0.3707, 0.0172, 0.4249, 0.004103, 0.487, 0.04282, 0.5465, 0.1267, 0.593, 0.2411, 0.6184, 0.3664, 0.6184, 0.4809, 0.593, 0.5648, 0.5465, 0.6035, 0.487, 0.5904, 0.4249, 0.5277, 0.3707, 0.4264, 0.334, 0.3038, 0.321, 0.1812, 0.334, 0.07985, 0.3707, 0.0172, 0.4249, 0.004103, 0.487, 0.04282, 0.5465, 0.1267, 0.593, 0.2411, 0.6184, 0.3664, 0.6184, 0.4809, 0.593, 0.5648, 0.5465, 0.6035, 0.487, 0.5904, 0.4249, 0.5277, 0.3707, 0.4264, 0.334, 0.6086, 0.3196, 1.001, 0.3196, 1.001, 0.6211, 0.6086, 0.6211, 0.3038, 0.321, 0.1638, 0.3382, 0.05579, 0.3859, 0.00465, 0.4532, 0.02203, 0.5246, 0.104, 0.5839, 0.2317, 0.6173, 0.3759, 0.6173, 0.5036, 0.5839, 0.5856, 0.5246, 0.6029, 0.4532, 0.5518, 0.3859, 0.4438, 0.3382, 0.0, 0.0, 1.0, 0.0, 1.0, 1.0, 0.0, 1.0, 0.3038, 0.321, 0.1638, 0.3382, 0.05579, 0.3859, 0.00465, 0.4532, 0.02203, 0.5246, 0.104, 0.5839, 0.2317, 0.6173, 0.3759, 0.6173, 0.5036, 0.5839, 0.5856, 0.5246, 0.6029, 0.4532, 0.5518, 0.3859, 0.4438, 0.3382, 0.0, 0.0, 1.0, 0.0, 1.0, 1.0, 0.0, 1.0, 0.0, 0.0, 1.0, 0.0, 1.0, 1.0, 0.0, 1.0, 0.0, 0.0, 1.0, 0.0, 1.0, 1.0, 0.0, 1.0, 0.2042, -0.0003913, 0.2042, 0.313, -0.001265, 0.313, -0.001265, -0.0003913, 0.0, 0.0, 1.0, 0.0, 1.0, 1.0, 0.0, 1.0, 0.0, 0.0, 1.0, 0.0, 1.0, 1.0, 0.0, 1.0, 0.0, 0.0, 1.0, 0.0, 1.0, 1.0, 0.0, 1.0, 0.0, 0.0, 1.0, 0.0, 1.0, 1.0, 0.0, 1.0, 0.0, 0.0, 1.0, 0.0, 1.0, 1.0, 0.0, 1.0, 0.4097, 0.001283, 0.4097, 0.3145, 0.2045, 0.3145, 0.2045, 0.001282, 0.0, 0.0, 1.0, 0.0, 1.0, 1.0, 0.0, 1.0, 0.0, 0.0, 1.0, 0.0, 1.0, 1.0, 0.0, 1.0])
me_cone_003.use_remesh_preserve_volume = False
me_cone_003.use_remesh_preserve_attributes = False
me_cone_003.use_mirror_vertex_groups = False
me_cone_003.update()

# ---- objects
ob_cone = bpy.data.objects.new('Cone', me_cone_003)

# ---- transforms, parenting, visibility, modifiers, constraints
ob_cone.location = (-1.106, 6.851, 9.393)
ob_cone.scale = (3.197, 3.197, 3.197)
ob_cone.lineart.crease_threshold = 0.0

# ---- collection membership
col_collection_1.objects.link(ob_cone)

# ---- scene / render settings (as saved in the file)
scene.frame_start = 1; scene.frame_end = 250; scene.frame_set(1)
scene.render.engine = 'BLENDER_EEVEE_NEXT'
scene.render.resolution_percentage = 50
scene.render.dither_intensity = 0.0
scene.cycles.use_denoising = False
scene.cycles.samples = 128
scene.cycles.sampling_pattern = 'TABULATED_SOBOL'
scene.cycles.use_adaptive_sampling = False
scene.cycles.use_light_tree = False
scene.cycles.blur_glossy = 0.0
scene.cycles.sample_clamp_indirect = 0.0
scene.view_settings.view_transform = 'Standard'
bpy.context.view_layer.update()

# ---- added for rendering (the .blend has no active camera and no usable light): camera, sun
cam_auto = bpy.data.cameras.new('AutoCamera')
cam_auto.lens = 50.0
cam_auto.sensor_width = 36.0
cam_auto.clip_end = 1370.69
ob_auto_camera = bpy.data.objects.new('AutoCamera', cam_auto)
scene.collection.objects.link(ob_auto_camera)
ob_auto_camera.location = (76.9966, -103.576, 45.4677)
ob_auto_camera.rotation_euler = (1.09748, -7.21219e-08, 0.694738)
scene.camera = ob_auto_camera
light_auto_sun = bpy.data.lights.new('AutoSun', 'SUN')
light_auto_sun.energy = 3.0
light_auto_sun.angle = 0.0523599
ob_auto_sun = bpy.data.objects.new('AutoSun', light_auto_sun)
scene.collection.objects.link(ob_auto_sun)
ob_auto_sun.rotation_euler = (0.872665, 0.174533, 0.523599)
bpy.context.view_layer.update()
